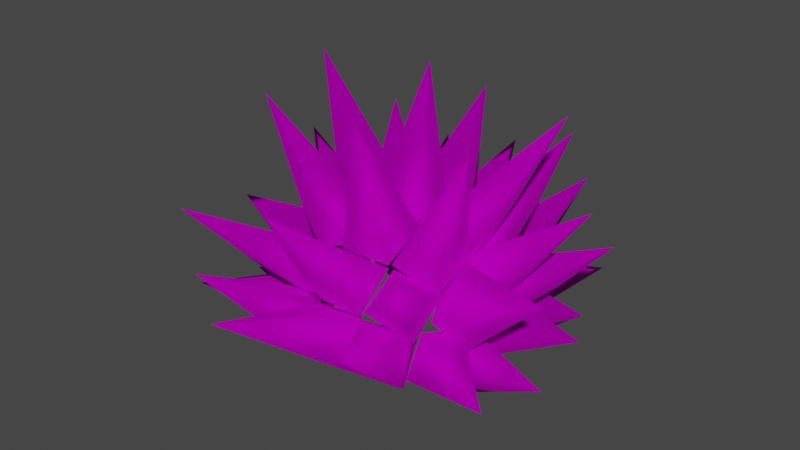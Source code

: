 # Source: Wig_Bob_Hair_LibertySpikes.blend  (saved by Blender 4.1.24; exported with 4.5.12 LTS)
import bpy
from mathutils import Matrix  # noqa: F401  (used for matrix-valued properties, if any)

bpy.ops.wm.read_factory_settings(use_empty=True)
scene = bpy.context.scene
scene.name = 'Scene'

# ---- collections
col_collection = bpy.data.collections.new('Collection'); scene.collection.children.link(col_collection)

# ---- images (referenced by path relative to the original .blend; pixels are not part of the script)
import os
ASSET_DIR = os.environ.get("B2B_ASSET_DIR", "")  # directory of the original .blend (textures are referenced by path, not embedded)
HERE = os.path.dirname(os.path.abspath(__file__))  # packed textures are extracted next to this script under _unpacked/

def load_image(name, relpath, width, height, colorspace="sRGB"):
    """Load a texture the original file referenced (path relative to the .blend, or extracted next to this script)."""
    p = next((c for c in (os.path.join(HERE, relpath), os.path.join(ASSET_DIR, relpath)) if relpath and os.path.exists(c)), "")
    if p:
        img = bpy.data.images.load(p, check_existing=True)
        img.name = name
    else:  # same state as the original file: an image datablock whose file is absent (Cycles renders it pink)
        img = bpy.data.images.new(name, width, height)
        img.source = "FILE"
        img.filepath = "//" + (relpath or name)
    img.colorspace_settings.name = colorspace
    return img
img_f_haircurly_long_png = load_image('F_HairCurly_Long.png', 'F_HairCurly_Long.png', 1024, 1024, 'sRGB')

# ---- materials (node trees are filled in below, after node groups)
mat_10___default_001 = bpy.data.materials.new('10 - Default.001')
mat_10___default_001.use_transparent_shadow = False
mat_10___default_001.diffuse_color = (0.5882, 0.5882, 0.5882, 1.0)
mat_10___default_001.roughness = 0.8586
mat_10___default_001.specular_intensity = 0.0
mat_10___default_001.metallic = 1.0

# ---- material node trees
mat_10___default_001.use_nodes = True; mat_10___default_001.node_tree.nodes.clear()
_N = mat_10___default_001.node_tree.nodes; _L = mat_10___default_001.node_tree.links
n0 = _N.new('ShaderNodeBsdfPrincipled'); n0.name = 'Principled BSDF'; n0.location = (10, 300)
n0.distribution = 'GGX'
n0.subsurface_method = 'BURLEY'
n0.inputs[1].default_value = 1.0
n0.inputs[2].default_value = 0.8586
n0.inputs[3].default_value = 1.45
n0.inputs[13].default_value = 0.0
n0.inputs[27].default_value = (0.0, 0.0, 0.0, 1.0)
n1 = _N.new('ShaderNodeOutputMaterial'); n1.name = 'Material Output'; n1.location = (300, 300)
n2 = _N.new('ShaderNodeNormalMap'); n2.name = 'Normal Map'; n2.location = (-300, -300)
n2.label = 'Normal/Map'
n3 = _N.new('ShaderNodeTexImage'); n3.name = 'Image Texture'; n3.location = (-300, 600)
n3.image = img_f_haircurly_long_png
_L.new(n0.outputs[0], n1.inputs[0])
_L.new(n2.outputs[0], n0.inputs[5])
_L.new(n3.outputs[0], n0.inputs[0])
n1.is_active_output = True

# ---- world
world_world = bpy.data.worlds.new('World'); scene.world = world_world
world_world.use_nodes = True; world_world.node_tree.nodes.clear()
_N = world_world.node_tree.nodes; _L = world_world.node_tree.links
n0 = _N.new('ShaderNodeOutputWorld'); n0.name = 'World Output'; n0.location = (300, 300)
n1 = _N.new('ShaderNodeBackground'); n1.name = 'Background'; n1.location = (10, 300)
n1.inputs[0].default_value = (0.05088, 0.05088, 0.05088, 1.0)
_L.new(n1.outputs[0], n0.inputs[0])
n0.is_active_output = True
world_world.color = (0.05088, 0.05088, 0.05088)
world_world.use_sun_shadow = False
world_world.sun_shadow_jitter_overblur = 0.0

# ---- meshes
me_mesh_002 = bpy.data.meshes.new('Mesh.002')
me_mesh_002.from_pydata([(0.5116, -2.68, 1.035), (-0.3203, -5.06, 2.865), (-0.5492, -2.681, 1.036), (-0.5492, -2.681, 1.036), (-0.4798, -2.146, 1.87), (-0.4798, -2.146, 1.87), (0.5116, -2.108, 1.928), (0.5116, -2.108, 1.928), (0.5116, -2.68, 1.035), (0.5364, -2.237, 1.992), (-0.02483, -3.945, 4.541), (-0.5492, -2.256, 2.018), (-0.5492, -2.256, 2.018), (-0.5499, -1.527, 2.696), (-0.5499, -1.527, 2.696), (0.6068, -1.47, 2.735), (0.6068, -1.47, 2.735), (0.5364, -2.237, 1.992), (0.5973, -1.493, 2.795), (0.4149, -2.15, 5.761), (-0.5492, -1.503, 2.759), (-0.5492, -1.503, 2.759), (-0.5998, -0.6422, 3.24), (-0.5998, -0.6422, 3.24), (0.6184, -0.5791, 3.27), (0.6184, -0.5791, 3.27), (0.5973, -1.493, 2.795), (0.5832, -0.5705, 3.269), (-0.02483, 0.479, 6.16), (-0.5492, -0.671, 3.219), (-0.5492, -0.671, 3.219), (-0.554, 0.3836, 3.146), (-0.554, 0.3836, 3.146), (0.5116, 0.467, 3.122), (0.5116, 0.467, 3.122), (0.5832, -0.5705, 3.269), (0.5116, 0.3836, 3.088), (-0.02483, 2.364, 5.142), (-0.5492, 0.384, 3.089), (-0.5492, 0.384, 3.089), (-0.4798, 1.206, 2.535), (-0.4798, 1.206, 2.535), (0.5116, 1.263, 2.496), (0.5116, 1.263, 2.496), (0.5116, 0.3836, 3.088), (0.5116, 1.305, 2.541), (-0.02483, 3.54, 3.568), (-0.5492, 1.305, 2.541), (-0.5492, 1.305, 2.541), (-0.5142, 1.96, 1.731), (-0.5142, 1.96, 1.731), (0.5116, 1.996, 1.736), (0.5116, 1.996, 1.736), (0.5116, 1.305, 2.541), (0.5116, 1.967, 1.738), (-0.02483, 4.045, 1.511), (-0.5492, 1.968, 1.738), (-0.5492, 1.968, 1.738), (-0.4798, 2.201, 0.7743), (-0.4798, 2.201, 0.7743), (0.5116, 2.217, 0.7067), (0.5116, 2.217, 0.7067), (0.5116, 1.967, 1.738), (1.53, -2.161, 0.7701), (2.059, -4.348, 2.79), (0.4755, -2.752, 1.093), (0.4755, -2.752, 1.093), (0.4858, -2.164, 1.895), (0.4858, -2.164, 1.895), (1.371, -1.538, 1.611), (1.371, -1.538, 1.611), (1.53, -2.161, 0.7701), (1.521, -1.853, 1.62), (2.594, -3.662, 3.801), (0.5403, -2.15, 2.047), (0.5403, -2.15, 2.047), (0.6689, -1.421, 2.71), (0.6689, -1.421, 2.71), (1.59, -1.089, 2.353), (1.59, -1.089, 2.353), (1.521, -1.853, 1.62), (1.552, -1.188, 2.352), (2.393, -1.531, 5.503), (0.5967, -1.398, 2.763), (0.5967, -1.398, 2.763), (0.6203, -0.4685, 3.114), (0.6203, -0.4685, 3.114), (1.51, -0.2081, 2.756), (1.51, -0.2081, 2.756), (1.552, -1.188, 2.352), (1.51, -0.3977, 2.745), (2.963, 0.6536, 5.746), (0.5381, -0.4782, 3.161), (0.5381, -0.4782, 3.161), (0.4825, 0.5906, 3.061), (0.4825, 0.5906, 3.061), (1.384, 0.7349, 2.67), (1.384, 0.7349, 2.67), (1.51, -0.3977, 2.745), (1.53, 0.3557, 2.613), (2.129, 2.297, 4.69), (0.5026, 0.4698, 2.851), (0.5026, 0.4698, 2.851), (0.5366, 1.292, 2.293), (0.5366, 1.292, 2.293), (1.495, 1.243, 2.033), (1.495, 1.243, 2.033), (1.53, 0.3557, 2.613), (1.521, 1.123, 1.973), (1.835, 3.545, 3.202), (0.487, 1.2, 2.199), (0.487, 1.2, 2.199), (0.3983, 1.865, 1.402), (0.3983, 1.865, 1.402), (1.402, 1.828, 1.19), (1.402, 1.828, 1.19), (1.521, 1.123, 1.973), (1.513, 1.722, 1.269), (2.312, 3.665, 1.146), (0.5162, 1.98, 1.526), (0.5162, 1.98, 1.526), (0.4188, 2.262, 0.5784), (0.4188, 2.262, 0.5784), (1.339, 2.042, 0.2731), (1.339, 2.042, 0.2731), (1.513, 1.722, 1.269), (1.865, -1.141, 0.5487), (3.693, -2.72, 1.564), (1.55, -2.113, 0.9633), (1.55, -2.113, 0.9633), (1.584, -1.708, 1.829), (1.584, -1.708, 1.829), (1.878, -0.8126, 1.557), (1.878, -0.8126, 1.557), (1.865, -1.141, 0.5487), (1.998, -0.9301, 1.171), (3.84, -1.186, 2.985), (1.655, -1.513, 1.982), (1.655, -1.513, 1.982), (1.163, -0.2426, 2.683), (1.163, -0.2426, 2.683), (1.934, -0.04898, 1.758), (1.934, -0.04898, 1.758), (1.998, -0.9301, 1.171), (1.936, -0.4072, 1.832), (3.603, 0.6663, 4.022), (1.321, -0.3555, 2.695), (1.321, -0.3555, 2.695), (1.414, 0.6308, 2.618), (1.414, 0.6308, 2.618), (1.993, 0.6518, 1.81), (1.993, 0.6518, 1.81), (1.936, -0.4072, 1.832), (1.76, 0.2557, 1.39), (3.553, 1.72, 2.88), (1.266, 0.6182, 2.256), (1.266, 0.6182, 2.256), (1.161, 1.546, 1.723), (1.161, 1.546, 1.723), (1.875, 1.185, 1.003), (1.875, 1.185, 1.003), (1.76, 0.2557, 1.39), (1.955, 0.9667, 0.9913), (2.759, 2.163, 0.8137), (1.567, 1.519, 1.601), (1.567, 1.519, 1.601), (1.128, 2.148, 0.7942), (1.128, 2.148, 0.7942), (1.557, 1.693, 0.02221), (1.557, 1.693, 0.02221), (1.955, 0.9667, 0.9913), (1.92, -0.2325, 0.6807), (3.651, 0.5006, 1.378), (1.698, -0.2221, 1.718), (1.698, -0.2221, 1.718), (1.71, 0.8191, 1.674), (1.71, 0.8191, 1.674), (1.956, 0.8277, 0.6778), (1.956, 0.8277, 0.6778), (1.92, -0.2325, 0.6807), (1.838, -1.293, 0.7933), (3.785, -0.9794, 1.104), (1.767, -0.5219, 1.518), (1.767, -0.5219, 1.518), (1.947, 0.1044, 0.7676), (1.947, 0.1044, 0.7676), (1.968, -0.5691, 0.041), (1.968, -0.5691, 0.041), (1.838, -1.293, 0.7933), (-1.564, -2.161, 0.7701), (-0.5096, -2.752, 1.093), (-1.734, -4.169, 2.935), (-0.5096, -2.752, 1.093), (-0.5199, -2.164, 1.895), (-0.5199, -2.164, 1.895), (-1.405, -1.538, 1.611), (-1.405, -1.538, 1.611), (-1.564, -2.161, 0.7701), (-1.555, -1.853, 1.62), (-0.5744, -2.15, 2.047), (-2.628, -3.662, 3.801), (-0.5744, -2.15, 2.047), (-0.6577, -1.488, 2.733), (-0.6577, -1.488, 2.733), (-1.624, -1.089, 2.353), (-1.624, -1.089, 2.353), (-1.555, -1.853, 1.62), (-1.586, -1.188, 2.352), (-0.6307, -1.398, 2.763), (-2.427, -1.531, 5.503), (-0.6307, -1.398, 2.763), (-0.6544, -0.5557, 3.238), (-0.6544, -0.5557, 3.238), (-1.544, -0.2081, 2.756), (-1.544, -0.2081, 2.756), (-1.586, -1.188, 2.352), (-1.544, -0.3977, 2.745), (-0.5722, -0.4782, 3.161), (-2.939, 0.6397, 5.765), (-0.5722, -0.4782, 3.161), (-0.5165, 0.5906, 3.061), (-0.5165, 0.5906, 3.061), (-1.419, 0.7349, 2.67), (-1.419, 0.7349, 2.67), (-1.544, -0.3977, 2.745), (-1.564, 0.3557, 2.613), (-0.5367, 0.4698, 2.851), (-2.124, 1.981, 4.467), (-0.5367, 0.4698, 2.851), (-0.5707, 1.292, 2.293), (-0.5707, 1.292, 2.293), (-1.529, 1.243, 2.033), (-1.529, 1.243, 2.033), (-1.564, 0.3557, 2.613), (-1.555, 1.123, 1.973), (-0.5211, 1.2, 2.199), (-1.869, 3.545, 3.202), (-0.5211, 1.2, 2.199), (-0.4324, 1.865, 1.402), (-0.4324, 1.865, 1.402), (-1.436, 1.828, 1.19), (-1.436, 1.828, 1.19), (-1.555, 1.123, 1.973), (-1.547, 1.722, 1.269), (-0.5503, 1.98, 1.526), (-2.346, 3.665, 1.146), (-0.5503, 1.98, 1.526), (-0.4528, 2.262, 0.5784), (-0.4528, 2.262, 0.5784), (-1.373, 2.042, 0.2731), (-1.373, 2.042, 0.2731), (-1.547, 1.722, 1.269), (-1.899, -1.141, 0.5487), (-1.584, -2.113, 0.9633), (-3.564, -2.589, 1.378), (-1.584, -2.113, 0.9633), (-1.618, -1.708, 1.829), (-1.618, -1.708, 1.829), (-1.912, -0.8126, 1.557), (-1.912, -0.8126, 1.557), (-1.899, -1.141, 0.5487), (-2.032, -0.9301, 1.171), (-1.689, -1.513, 1.982), (-3.711, -1.055, 2.798), (-1.689, -1.513, 1.982), (-1.197, -0.2426, 2.683), (-1.197, -0.2426, 2.683), (-1.968, -0.04899, 1.758), (-1.968, -0.04899, 1.758), (-2.032, -0.9301, 1.171), (-1.97, -0.4072, 1.832), (-1.355, -0.3555, 2.695), (-3.474, 0.7975, 3.836), (-1.355, -0.3555, 2.695), (-1.448, 0.6308, 2.618), (-1.448, 0.6308, 2.618), (-2.027, 0.6518, 1.81), (-2.027, 0.6518, 1.81), (-1.97, -0.4072, 1.832), (-1.794, 0.2557, 1.39), (-1.3, 0.6182, 2.256), (-3.233, 1.607, 3.003), (-1.3, 0.6182, 2.256), (-1.195, 1.546, 1.723), (-1.195, 1.546, 1.723), (-1.909, 1.185, 1.003), (-1.909, 1.185, 1.003), (-1.794, 0.2557, 1.39), (-1.989, 0.9667, 0.9913), (-1.601, 1.519, 1.601), (-2.793, 2.163, 0.8137), (-1.601, 1.519, 1.601), (-1.162, 2.148, 0.7942), (-1.162, 2.148, 0.7942), (-1.592, 1.693, 0.02221), (-1.592, 1.693, 0.02221), (-1.989, 0.9667, 0.9913), (-1.954, -0.2325, 0.6807), (-1.732, -0.2221, 1.718), (-3.704, 0.5198, 1.35), (-1.732, -0.2221, 1.718), (-1.744, 0.8191, 1.674), (-1.744, 0.8191, 1.674), (-1.99, 0.8277, 0.6778), (-1.99, 0.8277, 0.6778), (-1.954, -0.2325, 0.6807), (-1.872, -1.293, 0.7933), (-1.801, -0.5219, 1.518), (-3.642, -0.9076, 1.002), (-1.801, -0.5219, 1.518), (-1.981, 0.1044, 0.7676), (-1.981, 0.1044, 0.7676), (-2.002, -0.5691, 0.041), (-2.002, -0.5691, 0.041), (-1.872, -1.293, 0.7933)], [], [(0, 1, 2), (3, 1, 4), (5, 1, 6), (7, 1, 8), (9, 10, 11), (12, 10, 13), (14, 10, 15), (16, 10, 17), (18, 19, 20), (21, 19, 22), (23, 19, 24), (25, 19, 26), (27, 28, 29), (30, 28, 31), (32, 28, 33), (34, 28, 35), (36, 37, 38), (39, 37, 40), (41, 37, 42), (43, 37, 44), (45, 46, 47), (48, 46, 49), (50, 46, 51), (52, 46, 53), (54, 55, 56), (57, 55, 58), (59, 55, 60), (61, 55, 62), (63, 64, 65), (66, 64, 67), (68, 64, 69), (70, 64, 71), (72, 73, 74), (75, 73, 76), (77, 73, 78), (79, 73, 80), (81, 82, 83), (84, 82, 85), (86, 82, 87), (88, 82, 89), (90, 91, 92), (93, 91, 94), (95, 91, 96), (97, 91, 98), (99, 100, 101), (102, 100, 103), (104, 100, 105), (106, 100, 107), (108, 109, 110), (111, 109, 112), (113, 109, 114), (115, 109, 116), (117, 118, 119), (120, 118, 121), (122, 118, 123), (124, 118, 125), (126, 127, 128), (129, 127, 130), (131, 127, 132), (133, 127, 134), (135, 136, 137), (138, 136, 139), (140, 136, 141), (142, 136, 143), (144, 145, 146), (147, 145, 148), (149, 145, 150), (151, 145, 152), (153, 154, 155), (156, 154, 157), (158, 154, 159), (160, 154, 161), (162, 163, 164), (165, 163, 166), (167, 163, 168), (169, 163, 170), (171, 172, 173), (174, 172, 175), (176, 172, 177), (178, 172, 179), (180, 181, 182), (183, 181, 184), (185, 181, 186), (187, 181, 188), (189, 190, 191), (192, 193, 191), (194, 195, 191), (196, 197, 191), (198, 199, 200), (201, 202, 200), (203, 204, 200), (205, 206, 200), (207, 208, 209), (210, 211, 209), (212, 213, 209), (214, 215, 209), (216, 217, 218), (219, 220, 218), (221, 222, 218), (223, 224, 218), (225, 226, 227), (228, 229, 227), (230, 231, 227), (232, 233, 227), (234, 235, 236), (237, 238, 236), (239, 240, 236), (241, 242, 236), (243, 244, 245), (246, 247, 245), (248, 249, 245), (250, 251, 245), (252, 253, 254), (255, 256, 254), (257, 258, 254), (259, 260, 254), (261, 262, 263), (264, 265, 263), (266, 267, 263), (268, 269, 263), (270, 271, 272), (273, 274, 272), (275, 276, 272), (277, 278, 272), (279, 280, 281), (282, 283, 281), (284, 285, 281), (286, 287, 281), (288, 289, 290), (291, 292, 290), (293, 294, 290), (295, 296, 290), (297, 298, 299), (300, 301, 299), (302, 303, 299), (304, 305, 299), (306, 307, 308), (309, 310, 308), (311, 312, 308), (313, 314, 308)])
me_mesh_002.polygons.foreach_set('use_smooth', [True] * 140)
_uv = me_mesh_002.uv_layers.new(name='uvs_0')
_uv.uv.foreach_set('vector', [0.3753, 0.3318, 0.4695, 0.04852, 0.5596, 0.3318, 0.3753, 0.3318, 0.4695, 0.04852, 0.5596, 0.3318, 0.3753, 0.3318, 0.4695, 0.04852, 0.5596, 0.3318, 0.3753, 0.3318, 0.4695, 0.04852, 0.5596, 0.3318, 0.3753, 0.3318, 0.4695, 0.04852, 0.5596, 0.3318, 0.3753, 0.3318, 0.4695, 0.04852, 0.5596, 0.3318, 0.3753, 0.3318, 0.4695, 0.04852, 0.5596, 0.3318, 0.3753, 0.3318, 0.4695, 0.04852, 0.5596, 0.3318, 0.3753, 0.3318, 0.4695, 0.04852, 0.5596, 0.3318, 0.3753, 0.3318, 0.4695, 0.04852, 0.5596, 0.3318, 0.3753, 0.3318, 0.4695, 0.04852, 0.5596, 0.3318, 0.3753, 0.3318, 0.4695, 0.04852, 0.5596, 0.3318, 0.3753, 0.3318, 0.4695, 0.04852, 0.5596, 0.3318, 0.3753, 0.3318, 0.4695, 0.04852, 0.5596, 0.3318, 0.3753, 0.3318, 0.4695, 0.04852, 0.5596, 0.3318, 0.3753, 0.3318, 0.4695, 0.04852, 0.5596, 0.3318, 0.3753, 0.3318, 0.4695, 0.04852, 0.5596, 0.3318, 0.3753, 0.3318, 0.4695, 0.04852, 0.5596, 0.3318, 0.3753, 0.3318, 0.4695, 0.04852, 0.5596, 0.3318, 0.3753, 0.3318, 0.4695, 0.04852, 0.5596, 0.3318, 0.3753, 0.3318, 0.4695, 0.04852, 0.5596, 0.3318, 0.3753, 0.3318, 0.4695, 0.04852, 0.5596, 0.3318, 0.3753, 0.3318, 0.4695, 0.04852, 0.5596, 0.3318, 0.3753, 0.3318, 0.4695, 0.04852, 0.5596, 0.3318, 0.3753, 0.3318, 0.4695, 0.04852, 0.5596, 0.3318, 0.3753, 0.3318, 0.4695, 0.04852, 0.5596, 0.3318, 0.3753, 0.3318, 0.4695, 0.04852, 0.5596, 0.3318, 0.3753, 0.3318, 0.4695, 0.04852, 0.5596, 0.3318, 0.3753, 0.3318, 0.4695, 0.04852, 0.5596, 0.3318, 0.3753, 0.3318, 0.4695, 0.04852, 0.5596, 0.3318, 0.3753, 0.3318, 0.4695, 0.04852, 0.5596, 0.3318, 0.3753, 0.3318, 0.4695, 0.04852, 0.5596, 0.3318, 0.3753, 0.3318, 0.4695, 0.04852, 0.5596, 0.3318, 0.3753, 0.3318, 0.4695, 0.04852, 0.5596, 0.3318, 0.3753, 0.3318, 0.4695, 0.04852, 0.5596, 0.3318, 0.3753, 0.3318, 0.4695, 0.04852, 0.5596, 0.3318, 0.3753, 0.3318, 0.4695, 0.04852, 0.5596, 0.3318, 0.3753, 0.3318, 0.4695, 0.04852, 0.5596, 0.3318, 0.3753, 0.3318, 0.4695, 0.04852, 0.5596, 0.3318, 0.3753, 0.3318, 0.4695, 0.04852, 0.5596, 0.3318, 0.3753, 0.3318, 0.4695, 0.04852, 0.5596, 0.3318, 0.3753, 0.3318, 0.4695, 0.04852, 0.5596, 0.3318, 0.3753, 0.3318, 0.4695, 0.04852, 0.5596, 0.3318, 0.3753, 0.3318, 0.4695, 0.04852, 0.5596, 0.3318, 0.3753, 0.3318, 0.4695, 0.04852, 0.5596, 0.3318, 0.3753, 0.3318, 0.4695, 0.04852, 0.5596, 0.3318, 0.3753, 0.3318, 0.4695, 0.04852, 0.5596, 0.3318, 0.3753, 0.3318, 0.4695, 0.04852, 0.5596, 0.3318, 0.3753, 0.3318, 0.4695, 0.04852, 0.5596, 0.3318, 0.3753, 0.3318, 0.4695, 0.04852, 0.5596, 0.3318, 0.3753, 0.3318, 0.4695, 0.04852, 0.5596, 0.3318, 0.3753, 0.3318, 0.4695, 0.04852, 0.5596, 0.3318, 0.3753, 0.3318, 0.4695, 0.04852, 0.5596, 0.3318, 0.3753, 0.3318, 0.4695, 0.04852, 0.5596, 0.3318, 0.3753, 0.3318, 0.4695, 0.04852, 0.5596, 0.3318, 0.3753, 0.3318, 0.4695, 0.04852, 0.5596, 0.3318, 0.3753, 0.3318, 0.4695, 0.04852, 0.5596, 0.3318, 0.3753, 0.3318, 0.4695, 0.04852, 0.5596, 0.3318, 0.3753, 0.3318, 0.4695, 0.04852, 0.5596, 0.3318, 0.3753, 0.3318, 0.4695, 0.04852, 0.5596, 0.3318, 0.3753, 0.3318, 0.4695, 0.04852, 0.5596, 0.3318, 0.3753, 0.3318, 0.4695, 0.04852, 0.5596, 0.3318, 0.3753, 0.3318, 0.4695, 0.04852, 0.5596, 0.3318, 0.3753, 0.3318, 0.4695, 0.04852, 0.5596, 0.3318, 0.3753, 0.3318, 0.4695, 0.04852, 0.5596, 0.3318, 0.3753, 0.3318, 0.4695, 0.04852, 0.5596, 0.3318, 0.3753, 0.3318, 0.4695, 0.04852, 0.5596, 0.3318, 0.3753, 0.3318, 0.4695, 0.04852, 0.5596, 0.3318, 0.3753, 0.3318, 0.4695, 0.04852, 0.5596, 0.3318, 0.3753, 0.3318, 0.4695, 0.04852, 0.5596, 0.3318, 0.3753, 0.3318, 0.4695, 0.04852, 0.5596, 0.3318, 0.3753, 0.3318, 0.4695, 0.04852, 0.5596, 0.3318, 0.3753, 0.3318, 0.4695, 0.04852, 0.5596, 0.3318, 0.3753, 0.3318, 0.4695, 0.04852, 0.5596, 0.3318, 0.3753, 0.3318, 0.4695, 0.04852, 0.5596, 0.3318, 0.3753, 0.3318, 0.4695, 0.04852, 0.5596, 0.3318, 0.3753, 0.3318, 0.4695, 0.04852, 0.5596, 0.3318, 0.3753, 0.3318, 0.4695, 0.04852, 0.5596, 0.3318, 0.3753, 0.3318, 0.4695, 0.04852, 0.5596, 0.3318, 0.3753, 0.3318, 0.4695, 0.04852, 0.5596, 0.3318, 0.3753, 0.3318, 0.4695, 0.04852, 0.5596, 0.3318, 0.3753, 0.3318, 0.4695, 0.04852, 0.5596, 0.3318, 0.3753, 0.3318, 0.4695, 0.04852, 0.5596, 0.3318, 0.3753, 0.3318, 0.4695, 0.04852, 0.5596, 0.3318, 0.3753, 0.3318, 0.5596, 0.3318, 0.4695, 0.04852, 0.3753, 0.3318, 0.5596, 0.3318, 0.4695, 0.04852, 0.3753, 0.3318, 0.5596, 0.3318, 0.4695, 0.04852, 0.3753, 0.3318, 0.5596, 0.3318, 0.4695, 0.04852, 0.3753, 0.3318, 0.5596, 0.3318, 0.4695, 0.04852, 0.3753, 0.3318, 0.5596, 0.3318, 0.4695, 0.04852, 0.3753, 0.3318, 0.5596, 0.3318, 0.4695, 0.04852, 0.3753, 0.3318, 0.5596, 0.3318, 0.4695, 0.04852, 0.3753, 0.3318, 0.5596, 0.3318, 0.4695, 0.04852, 0.3753, 0.3318, 0.5596, 0.3318, 0.4695, 0.04852, 0.3753, 0.3318, 0.5596, 0.3318, 0.4695, 0.04852, 0.3753, 0.3318, 0.5596, 0.3318, 0.4695, 0.04852, 0.3753, 0.3318, 0.5596, 0.3318, 0.4695, 0.04852, 0.3753, 0.3318, 0.5596, 0.3318, 0.4695, 0.04852, 0.3753, 0.3318, 0.5596, 0.3318, 0.4695, 0.04852, 0.3753, 0.3318, 0.5596, 0.3318, 0.4695, 0.04852, 0.3753, 0.3318, 0.5596, 0.3318, 0.4695, 0.04852, 0.3753, 0.3318, 0.5596, 0.3318, 0.4695, 0.04852, 0.3753, 0.3318, 0.5596, 0.3318, 0.4695, 0.04852, 0.3753, 0.3318, 0.5596, 0.3318, 0.4695, 0.04852, 0.3753, 0.3318, 0.5596, 0.3318, 0.4695, 0.04852, 0.3753, 0.3318, 0.5596, 0.3318, 0.4695, 0.04852, 0.3753, 0.3318, 0.5596, 0.3318, 0.4695, 0.04852, 0.3753, 0.3318, 0.5596, 0.3318, 0.4695, 0.04852, 0.3753, 0.3318, 0.5596, 0.3318, 0.4695, 0.04852, 0.3753, 0.3318, 0.5596, 0.3318, 0.4695, 0.04852, 0.3753, 0.3318, 0.5596, 0.3318, 0.4695, 0.04852, 0.3753, 0.3318, 0.5596, 0.3318, 0.4695, 0.04852, 0.3753, 0.3318, 0.5596, 0.3318, 0.4695, 0.04852, 0.3753, 0.3318, 0.5596, 0.3318, 0.4695, 0.04852, 0.3753, 0.3318, 0.5596, 0.3318, 0.4695, 0.04852, 0.3753, 0.3318, 0.5596, 0.3318, 0.4695, 0.04852, 0.3753, 0.3318, 0.5596, 0.3318, 0.4695, 0.04852, 0.3753, 0.3318, 0.5596, 0.3318, 0.4695, 0.04852, 0.3753, 0.3318, 0.5596, 0.3318, 0.4695, 0.04852, 0.3753, 0.3318, 0.5596, 0.3318, 0.4695, 0.04852, 0.3753, 0.3318, 0.5596, 0.3318, 0.4695, 0.04852, 0.3753, 0.3318, 0.5596, 0.3318, 0.4695, 0.04852, 0.3753, 0.3318, 0.5596, 0.3318, 0.4695, 0.04852, 0.3753, 0.3318, 0.5596, 0.3318, 0.4695, 0.04852, 0.3753, 0.3318, 0.5596, 0.3318, 0.4695, 0.04852, 0.3753, 0.3318, 0.5596, 0.3318, 0.4695, 0.04852, 0.3753, 0.3318, 0.5596, 0.3318, 0.4695, 0.04852, 0.3753, 0.3318, 0.5596, 0.3318, 0.4695, 0.04852, 0.3753, 0.3318, 0.5596, 0.3318, 0.4695, 0.04852, 0.3753, 0.3318, 0.5596, 0.3318, 0.4695, 0.04852, 0.3753, 0.3318, 0.5596, 0.3318, 0.4695, 0.04852, 0.3753, 0.3318, 0.5596, 0.3318, 0.4695, 0.04852, 0.3753, 0.3318, 0.5596, 0.3318, 0.4695, 0.04852, 0.3753, 0.3318, 0.5596, 0.3318, 0.4695, 0.04852, 0.3753, 0.3318, 0.5596, 0.3318, 0.4695, 0.04852, 0.3753, 0.3318, 0.5596, 0.3318, 0.4695, 0.04852, 0.3753, 0.3318, 0.5596, 0.3318, 0.4695, 0.04852, 0.3753, 0.3318, 0.5596, 0.3318, 0.4695, 0.04852, 0.3753, 0.3318, 0.5596, 0.3318, 0.4695, 0.04852, 0.3753, 0.3318, 0.5596, 0.3318, 0.4695, 0.04852])
_uv.active_render = True
_uv = me_mesh_002.uv_layers.new(name='UVChannel_1')
_uv.uv.foreach_set('vector', [0.0, 0.0, 0.0, 0.0, 0.0, 0.0, 0.0, 0.0, 0.0, 0.0, 0.0, 0.0, 0.0, 0.0, 0.0, 0.0, 0.0, 0.0, 0.0, 0.0, 0.0, 0.0, 0.0, 0.0, 0.0, 0.0, 0.0, 0.0, 0.0, 0.0, 0.0, 0.0, 0.0, 0.0, 0.0, 0.0, 0.0, 0.0, 0.0, 0.0, 0.0, 0.0, 0.0, 0.0, 0.0, 0.0, 0.0, 0.0, 0.0, 0.0, 0.0, 0.0, 0.0, 0.0, 0.0, 0.0, 0.0, 0.0, 0.0, 0.0, 0.0, 0.0, 0.0, 0.0, 0.0, 0.0, 0.0, 0.0, 0.0, 0.0, 0.0, 0.0, 0.0, 0.0, 0.0, 0.0, 0.0, 0.0, 0.0, 0.0, 0.0, 0.0, 0.0, 0.0, 0.0, 0.0, 0.0, 0.0, 0.0, 0.0, 0.0, 0.0, 0.0, 0.0, 0.0, 0.0, 0.0, 0.0, 0.0, 0.0, 0.0, 0.0, 0.0, 0.0, 0.0, 0.0, 0.0, 0.0, 0.0, 0.0, 0.0, 0.0, 0.0, 0.0, 0.0, 0.0, 0.0, 0.0, 0.0, 0.0, 0.0, 0.0, 0.0, 0.0, 0.0, 0.0, 0.0, 0.0, 0.0, 0.0, 0.0, 0.0, 0.0, 0.0, 0.0, 0.0, 0.0, 0.0, 0.0, 0.0, 0.0, 0.0, 0.0, 0.0, 0.0, 0.0, 0.0, 0.0, 0.0, 0.0, 0.0, 0.0, 0.0, 0.0, 0.0, 0.0, 0.0, 0.0, 0.0, 0.0, 0.0, 0.0, 0.0, 0.0, 0.0, 0.0, 0.0, 0.0, 0.0, 0.0, 0.0, 0.0, 0.0, 0.0, 0.0, 0.0, 0.0, 0.0, 0.0, 0.0, 0.0, 0.0, 0.0, 0.0, 0.0, 0.0, 0.0, 0.0, 0.0, 0.0, 0.0, 0.0, 0.0, 0.0, 0.0, 0.0, 0.0, 0.0, 0.0, 0.0, 0.0, 0.0, 0.0, 0.0, 0.0, 0.0, 0.0, 0.0, 0.0, 0.0, 0.0, 0.0, 0.0, 0.0, 0.0, 0.0, 0.0, 0.0, 0.0, 0.0, 0.0, 0.0, 0.0, 0.0, 0.0, 0.0, 0.0, 0.0, 0.0, 0.0, 0.0, 0.0, 0.0, 0.0, 0.0, 0.0, 0.0, 0.0, 0.0, 0.0, 0.0, 0.0, 0.0, 0.0, 0.0, 0.0, 0.0, 0.0, 0.0, 0.0, 0.0, 0.0, 0.0, 0.0, 0.0, 0.0, 0.0, 0.0, 0.0, 0.0, 0.0, 0.0, 0.0, 0.0, 0.0, 0.0, 0.0, 0.0, 0.0, 0.0, 0.0, 0.0, 0.0, 0.0, 0.0, 0.0, 0.0, 0.0, 0.0, 0.0, 0.0, 0.0, 0.0, 0.0, 0.0, 0.0, 0.0, 0.0, 0.0, 0.0, 0.0, 0.0, 0.0, 0.0, 0.0, 0.0, 0.0, 0.0, 0.0, 0.0, 0.0, 0.0, 0.0, 0.0, 0.0, 0.0, 0.0, 0.0, 0.0, 0.0, 0.0, 0.0, 0.0, 0.0, 0.0, 0.0, 0.0, 0.0, 0.0, 0.0, 0.0, 0.0, 0.0, 0.0, 0.0, 0.0, 0.0, 0.0, 0.0, 0.0, 0.0, 0.0, 0.0, 0.0, 0.0, 0.0, 0.0, 0.0, 0.0, 0.0, 0.0, 0.0, 0.0, 0.0, 0.0, 0.0, 0.0, 0.0, 0.0, 0.0, 0.0, 0.0, 0.0, 0.0, 0.0, 0.0, 0.0, 0.0, 0.0, 0.0, 0.0, 0.0, 0.0, 0.0, 0.0, 0.0, 0.0, 0.0, 0.0, 0.0, 0.0, 0.0, 0.0, 0.0, 0.0, 0.0, 0.0, 0.0, 0.0, 0.0, 0.0, 0.0, 0.0, 0.0, 0.0, 0.0, 0.0, 0.0, 0.0, 0.0, 0.0, 0.0, 0.0, 0.0, 0.0, 0.0, 0.0, 0.0, 0.0, 0.0, 0.0, 0.0, 0.0, 0.0, 0.0, 0.0, 0.0, 0.0, 0.0, 0.0, 0.0, 0.0, 0.0, 0.0, 0.0, 0.0, 0.0, 0.0, 0.0, 0.0, 0.0, 0.0, 0.0, 0.0, 0.0, 0.0, 0.0, 0.0, 0.0, 0.0, 0.0, 0.0, 0.0, 0.0, 0.0, 0.0, 0.0, 0.0, 0.0, 0.0, 0.0, 0.0, 0.0, 0.0, 0.0, 0.0, 0.0, 0.0, 0.0, 0.0, 0.0, 0.0, 0.0, 0.0, 0.0, 0.0, 0.0, 0.0, 0.0, 0.0, 0.0, 0.0, 0.0, 0.0, 0.0, 0.0, 0.0, 0.0, 0.0, 0.0, 0.0, 0.0, 0.0, 0.0, 0.0, 0.0, 0.0, 0.0, 0.0, 0.0, 0.0, 0.0, 0.0, 0.0, 0.0, 0.0, 0.0, 0.0, 0.0, 0.0, 0.0, 0.0, 0.0, 0.0, 0.0, 0.0, 0.0, 0.0, 0.0, 0.0, 0.0, 0.0, 0.0, 0.0, 0.0, 0.0, 0.0, 0.0, 0.0, 0.0, 0.0, 0.0, 0.0, 0.0, 0.0, 0.0, 0.0, 0.0, 0.0, 0.0, 0.0, 0.0, 0.0, 0.0, 0.0, 0.0, 0.0, 0.0, 0.0, 0.0, 0.0, 0.0, 0.0, 0.0, 0.0, 0.0, 0.0, 0.0, 0.0, 0.0, 0.0, 0.0, 0.0, 0.0, 0.0, 0.0, 0.0, 0.0, 0.0, 0.0, 0.0, 0.0, 0.0, 0.0, 0.0, 0.0, 0.0, 0.0, 0.0, 0.0, 0.0, 0.0, 0.0, 0.0, 0.0, 0.0, 0.0, 0.0, 0.0, 0.0, 0.0, 0.0, 0.0, 0.0, 0.0, 0.0, 0.0, 0.0, 0.0, 0.0, 0.0, 0.0, 0.0, 0.0, 0.0, 0.0, 0.0, 0.0, 0.0, 0.0, 0.0, 0.0, 0.0, 0.0, 0.0, 0.0, 0.0, 0.0, 0.0, 0.0, 0.0, 0.0, 0.0, 0.0, 0.0, 0.0, 0.0, 0.0, 0.0, 0.0, 0.0, 0.0, 0.0, 0.0, 0.0, 0.0, 0.0, 0.0, 0.0, 0.0, 0.0, 0.0, 0.0, 0.0, 0.0, 0.0, 0.0, 0.0, 0.0, 0.0, 0.0, 0.0, 0.0, 0.0, 0.0, 0.0, 0.0, 0.0, 0.0, 0.0, 0.0, 0.0, 0.0, 0.0, 0.0, 0.0, 0.0, 0.0, 0.0, 0.0, 0.0, 0.0, 0.0, 0.0, 0.0, 0.0, 0.0, 0.0, 0.0, 0.0, 0.0, 0.0, 0.0, 0.0, 0.0, 0.0, 0.0, 0.0, 0.0, 0.0, 0.0, 0.0, 0.0, 0.0, 0.0, 0.0, 0.0, 0.0, 0.0, 0.0, 0.0, 0.0, 0.0, 0.0, 0.0, 0.0, 0.0, 0.0, 0.0, 0.0, 0.0, 0.0, 0.0, 0.0, 0.0, 0.0, 0.0, 0.0, 0.0, 0.0, 0.0, 0.0, 0.0, 0.0, 0.0, 0.0, 0.0, 0.0, 0.0, 0.0, 0.0, 0.0, 0.0, 0.0, 0.0, 0.0, 0.0, 0.0, 0.0, 0.0, 0.0, 0.0, 0.0, 0.0, 0.0, 0.0, 0.0, 0.0, 0.0, 0.0, 0.0, 0.0, 0.0, 0.0, 0.0, 0.0, 0.0, 0.0, 0.0, 0.0, 0.0, 0.0, 0.0, 0.0, 0.0, 0.0, 0.0, 0.0, 0.0, 0.0, 0.0, 0.0, 0.0, 0.0, 0.0, 0.0, 0.0, 0.0, 0.0, 0.0, 0.0, 0.0, 0.0, 0.0, 0.0, 0.0, 0.0, 0.0, 0.0, 0.0, 0.0, 0.0, 0.0, 0.0, 0.0, 0.0, 0.0, 0.0, 0.0, 0.0, 0.0, 0.0, 0.0, 0.0, 0.0, 0.0, 0.0, 0.0, 0.0, 0.0, 0.0, 0.0, 0.0, 0.0, 0.0, 0.0, 0.0, 0.0, 0.0, 0.0, 0.0, 0.0, 0.0, 0.0, 0.0, 0.0, 0.0, 0.0, 0.0, 0.0, 0.0, 0.0, 0.0, 0.0, 0.0, 0.0, 0.0, 0.0, 0.0, 0.0, 0.0, 0.0, 0.0, 0.0, 0.0, 0.0, 0.0, 0.0, 0.0, 0.0, 0.0, 0.0, 0.0, 0.0, 0.0, 0.0, 0.0, 0.0, 0.0, 0.0])
me_mesh_002.materials.append(mat_10___default_001)
me_mesh_002.use_remesh_fix_poles = True
me_mesh_002.use_remesh_preserve_attributes = False
me_mesh_002.use_mirror_vertex_groups = False
me_mesh_002.update()
me_mesh_002.normals_split_custom_set([tuple(v) for v in zip(*[iter([0.7177, -0.5644, -0.4078, -0.1034, -0.8778, 0.4677, -0.7235, -0.4632, -0.5119, -0.7233, -0.4633, -0.5121, -0.1034, -0.8778, 0.4677, -0.6559, 0.2115, 0.7247, -0.6561, 0.2114, 0.7245, -0.1034, -0.8778, 0.4677, 0.6412, 0.06195, 0.7648, 0.641, 0.06204, 0.765, -0.1034, -0.8778, 0.4677, 0.7175, -0.5645, -0.408, 0.6722, -0.6751, -0.3041, -0.01247, -0.6899, 0.7238, -0.683, -0.6647, -0.3029, -0.6828, -0.6648, -0.303, -0.0126, -0.6899, 0.7238, -0.7031, 0.3286, 0.6306, -0.7033, 0.3285, 0.6305, -0.01266, -0.6899, 0.7238, 0.6951, 0.2997, 0.6535, 0.6949, 0.2998, 0.6537, -0.01262, -0.6899, 0.7238, 0.672, -0.6752, -0.3043, 0.642, -0.756, -0.1279, 0.1252, -0.3734, 0.9192, -0.6359, -0.7708, 0.03798, -0.6357, -0.771, 0.0379, 0.1252, -0.3735, 0.9192, -0.7599, 0.3756, 0.5306, -0.7601, 0.3753, 0.5305, 0.1251, -0.3734, 0.9192, 0.6884, 0.587, 0.4262, 0.6882, 0.5871, 0.4264, 0.1252, -0.3733, 0.9192, 0.6418, -0.7561, -0.128, 0.7048, -0.6063, 0.3684, -0.008409, 0.1889, 0.982, -0.6353, -0.6741, 0.3768, -0.6351, -0.6743, 0.3768, -0.008354, 0.1888, 0.982, -0.7467, 0.656, 0.1103, -0.7469, 0.6558, 0.1103, -0.008389, 0.1888, 0.982, 0.6536, 0.7485, 0.1124, 0.6534, 0.7486, 0.1124, -0.008377, 0.1889, 0.982, 0.7046, -0.6065, 0.3684, 0.6874, -0.4247, 0.5892, -0.00985, 0.5552, 0.8317, -0.7078, -0.4094, 0.5756, -0.7077, -0.4096, 0.5757, -0.009856, 0.5551, 0.8317, -0.6848, 0.7028, -0.1926, -0.685, 0.7027, -0.1924, -0.009888, 0.5552, 0.8317, 0.6582, 0.7331, -0.1715, 0.6579, 0.7333, -0.1715, -0.009905, 0.5552, 0.8317, 0.6872, -0.4249, 0.5892, 0.6551, -0.1801, 0.7338, -0.007348, 0.7974, 0.6034, -0.6744, -0.1719, 0.7181, -0.6741, -0.1719, 0.7183, -0.007368, 0.7973, 0.6035, -0.6901, 0.6294, -0.3573, -0.6903, 0.6293, -0.3571, -0.007399, 0.7974, 0.6034, 0.6785, 0.6475, -0.3468, 0.6784, 0.6476, -0.347, -0.00736, 0.7974, 0.6034, 0.6549, -0.1802, 0.7339, 0.6324, 0.2434, 0.7354, -0.01389, 0.9896, 0.1432, -0.6512, 0.2429, 0.719, -0.651, 0.2428, 0.7192, -0.01396, 0.9896, 0.1433, -0.6975, 0.4078, -0.5892, -0.6977, 0.4077, -0.589, -0.01395, 0.9896, 0.1432, 0.6696, 0.455, -0.5871, 0.6694, 0.455, -0.5872, -0.01394, 0.9896, 0.1432, 0.6321, 0.2434, 0.7357, 0.8553, -0.2243, -0.4671, 0.3924, -0.7637, 0.5126, -0.4771, -0.8172, -0.3234, -0.4769, -0.8172, -0.3236, 0.3923, -0.7638, 0.5126, -0.4855, 0.008698, 0.8742, -0.4857, 0.008482, 0.8741, 0.3923, -0.7638, 0.5126, 0.7056, 0.4141, 0.575, 0.7055, 0.414, 0.5752, 0.3923, -0.7638, 0.5126, 0.8551, -0.2245, -0.4672, 0.6437, -0.4026, -0.6508, 0.5005, -0.6743, 0.543, -0.586, -0.8102, -0.01243, -0.5858, -0.8103, -0.01262, 0.5005, -0.6743, 0.543, -0.3954, 0.1046, 0.9125, -0.3955, 0.1044, 0.9125, 0.5004, -0.6743, 0.543, 0.7383, 0.5259, 0.4223, 0.7381, 0.5259, 0.4226, 0.5005, -0.6743, 0.543, 0.6435, -0.4028, -0.6509, 0.7487, -0.6072, -0.2661, 0.4201, -0.2299, 0.8779, -0.4547, -0.8528, 0.2568, -0.4545, -0.853, 0.2567, 0.42, -0.2301, 0.8779, -0.6151, 0.4417, 0.6531, -0.6153, 0.4415, 0.6531, 0.42, -0.23, 0.8779, 0.6706, 0.7293, 0.1356, 0.6705, 0.7294, 0.1358, 0.42, -0.2299, 0.8779, 0.7485, -0.6074, -0.2661, 0.7163, -0.6898, -0.1052, 0.5605, 0.1544, 0.8136, -0.4251, -0.612, 0.6669, -0.4249, -0.6122, 0.6668, 0.5605, 0.1543, 0.8136, -0.5929, 0.6029, 0.5339, -0.593, 0.6027, 0.534, 0.5604, 0.1542, 0.8137, 0.518, 0.8197, -0.2442, 0.5178, 0.8199, -0.2442, 0.5603, 0.1543, 0.8138, 0.7161, -0.69, -0.1051, 0.7112, -0.6041, 0.3595, 0.3772, 0.5061, 0.7756, -0.5855, -0.2541, 0.7699, -0.5852, -0.2542, 0.77, 0.3772, 0.5061, 0.7756, -0.6048, 0.7933, 0.06914, -0.6049, 0.7933, 0.06935, 0.3772, 0.5061, 0.7757, 0.6345, 0.6546, -0.411, 0.6343, 0.6548, -0.411, 0.3771, 0.5061, 0.7756, 0.711, -0.6042, 0.3597, 0.7583, -0.3704, 0.5364, 0.3209, 0.7601, 0.565, -0.5215, -0.0641, 0.8508, -0.5213, -0.06423, 0.851, 0.3209, 0.7601, 0.565, -0.6865, 0.7169, -0.1212, -0.6867, 0.7169, -0.1209, 0.3209, 0.7601, 0.565, 0.5922, 0.5456, -0.593, 0.592, 0.5458, -0.593, 0.3209, 0.7602, 0.565, 0.7581, -0.3704, 0.5366, 0.7385, -0.2644, 0.6202, 0.6101, 0.7836, 0.1175, -0.3365, 0.5334, 0.7761, -0.3364, 0.5332, 0.7762, 0.61, 0.7836, 0.1175, -0.5349, 0.8137, -0.2275, -0.535, 0.8137, -0.2274, 0.61, 0.7837, 0.1176, 0.4517, 0.1974, -0.8701, 0.4515, 0.1974, -0.8702, 0.61, 0.7836, 0.1174, 0.7384, -0.2644, 0.6203, 0.6341, 0.2676, -0.7254, 0.8386, -0.5251, 0.1449, -0.1353, -0.8961, -0.4227, -0.1352, -0.896, -0.423, 0.8386, -0.5251, 0.1449, -0.04165, -0.3334, 0.9419, -0.04179, -0.3336, 0.9418, 0.8386, -0.5251, 0.1449, 0.6616, 0.6311, 0.405, 0.6615, 0.631, 0.4053, 0.8386, -0.5251, 0.1449, 0.634, 0.2674, -0.7256, 0.6697, -0.2159, -0.7105, 0.8778, -0.1918, 0.439, 0.03064, -0.9681, 0.2489, 0.03079, -0.9681, 0.2486, 0.8778, -0.1918, 0.439, 0.002126, 0.3096, 0.9509, 0.002071, 0.3094, 0.9509, 0.8777, -0.1919, 0.4391, 0.5505, 0.8305, -0.08521, 0.5504, 0.8306, -0.08509, 0.8778, -0.1918, 0.439, 0.6696, -0.2161, -0.7106, 0.7059, -0.6779, -0.2051, 0.724, 0.192, 0.6625, -0.117, -0.6793, 0.7245, -0.1169, -0.6794, 0.7244, 0.724, 0.1919, 0.6625, -0.3823, 0.7212, 0.5777, -0.3825, 0.721, 0.5778, 0.724, 0.192, 0.6625, 0.6465, 0.5975, -0.4744, 0.6464, 0.5976, -0.4743, 0.724, 0.1919, 0.6626, 0.7058, -0.6781, -0.205, 0.6519, -0.7573, -0.04035, 0.8032, 0.3167, 0.5046, -0.09873, -0.3276, 0.9397, -0.09853, -0.3278, 0.9396, 0.8031, 0.3168, 0.5047, -0.2219, 0.9211, 0.32, -0.222, 0.921, 0.3202, 0.8031, 0.3168, 0.5047, 0.6276, 0.3919, -0.6727, 0.6274, 0.3921, -0.6727, 0.8031, 0.3168, 0.5047, 0.6518, -0.7574, -0.04011, 0.8318, -0.5403, 0.1268, 0.8897, 0.4564, -0.01131, 0.3847, 0.3378, 0.859, 0.3848, 0.3376, 0.859, 0.8896, 0.4566, -0.01132, -0.01036, 0.9972, 0.07433, -0.0104, 0.9972, 0.07434, 0.8896, 0.4566, -0.01152, 0.3971, 0.3863, -0.8325, 0.3971, 0.3864, -0.8325, 0.8897, 0.4564, -0.01152, 0.8318, -0.5403, 0.1271, 0.5011, -0.7014, -0.5069, 0.9885, 0.09857, 0.115, 0.3479, -0.6017, 0.719, 0.348, -0.6019, 0.7188, 0.9884, 0.09872, 0.1152, 0.217, 0.6245, 0.7503, 0.217, 0.6243, 0.7505, 0.9884, 0.09881, 0.1152, 0.3872, 0.6838, -0.6185, 0.3872, 0.6839, -0.6183, 0.9885, 0.09871, 0.115, 0.5011, -0.7016, -0.5067, 0.1531, -0.9875, 0.03768, 0.9677, -0.1939, 0.1613, 0.2173, 0.07692, 0.9731, 0.2173, 0.07664, 0.9731, 0.9677, -0.1938, 0.1614, 0.5031, 0.8636, 0.03237, 0.5031, 0.8636, 0.03261, 0.9677, -0.1938, 0.1614, 0.507, 0.01358, -0.8618, 0.5071, 0.01383, -0.8618, 0.9677, -0.1938, 0.1613, 0.1529, -0.9875, 0.03799, -0.8816, -0.3096, -0.3563, 0.4262, -0.8315, -0.3563, -0.2899, -0.7474, 0.5978, 0.4261, -0.8315, -0.3564, 0.5523, 0.09546, 0.8281, -0.2899, -0.7473, 0.5978, 0.5525, 0.09528, 0.828, -0.7397, 0.374, 0.5594, -0.29, -0.7474, 0.5977, -0.7396, 0.3741, 0.5595, -0.8815, -0.3097, -0.3565, -0.29, -0.7475, 0.5977, -0.6437, -0.4026, -0.6508, 0.5629, -0.8249, -0.05218, -0.5048, -0.6727, 0.5411, 0.5627, -0.825, -0.05238, 0.4224, 0.06124, 0.9043, -0.5048, -0.6726, 0.541, 0.4226, 0.06102, 0.9043, -0.7402, 0.5252, 0.4198, -0.5048, -0.6727, 0.541, -0.74, 0.5253, 0.42, -0.6436, -0.4028, -0.6509, -0.5048, -0.6727, 0.541, -0.7485, -0.6074, -0.2661, 0.3903, -0.8959, 0.2124, -0.4253, -0.2289, 0.8756, 0.3901, -0.896, 0.2121, 0.6407, 0.3819, 0.666, -0.4255, -0.2289, 0.8755, 0.6409, 0.3818, 0.666, -0.6981, 0.7066, 0.1159, -0.4255, -0.229, 0.8755, -0.698, 0.7067, 0.116, -0.7484, -0.6076, -0.266, -0.4254, -0.2289, 0.8756, -0.723, -0.6837, -0.09891, 0.4307, -0.6188, 0.657, -0.5469, 0.1513, 0.8234, 0.4305, -0.619, 0.6569, 0.5973, 0.6071, 0.5241, -0.5469, 0.1512, 0.8234, 0.5975, 0.6069, 0.5241, -0.5269, 0.8172, -0.2336, -0.5469, 0.1512, 0.8234, -0.5267, 0.8173, -0.2336, -0.7229, -0.6839, -0.09878, -0.5468, 0.1512, 0.8235, -0.7091, -0.6225, 0.3313, 0.5855, -0.2198, 0.7803, -0.4102, 0.4529, 0.7916, 0.5853, -0.22, 0.7804, 0.5571, 0.8188, 0.1387, -0.4102, 0.453, 0.7915, 0.5573, 0.8186, 0.1389, -0.6231, 0.6931, -0.3625, -0.4103, 0.4529, 0.7916, -0.6229, 0.6932, -0.3625, -0.7089, -0.6226, 0.3315, -0.4102, 0.4528, 0.7916, -0.7583, -0.3704, 0.5364, 0.5215, -0.06403, 0.8509, -0.3209, 0.7601, 0.565, 0.5213, -0.06423, 0.851, 0.6865, 0.717, -0.1211, -0.3209, 0.7602, 0.565, 0.6867, 0.7168, -0.1209, -0.5922, 0.5456, -0.593, -0.321, 0.7601, 0.565, -0.592, 0.5458, -0.593, -0.7581, -0.3705, 0.5366, -0.3209, 0.7602, 0.565, -0.7385, -0.2644, 0.6202, 0.3365, 0.5334, 0.7761, -0.61, 0.7836, 0.1175, 0.3364, 0.5332, 0.7762, 0.5349, 0.8137, -0.2275, -0.61, 0.7836, 0.1175, 0.535, 0.8137, -0.2274, -0.4517, 0.1974, -0.8701, -0.6101, 0.7836, 0.1175, -0.4515, 0.1974, -0.8702, -0.7384, -0.2644, 0.6203, -0.61, 0.7836, 0.1176, -0.6154, 0.2872, -0.734, 0.1363, -0.9093, -0.3931, -0.8516, -0.5185, 0.0777, 0.1362, -0.9092, -0.3934, -0.0562, -0.354, 0.9335, -0.8516, -0.5184, 0.07763, -0.05606, -0.3542, 0.9335, -0.6862, 0.5961, 0.4169, -0.8517, -0.5183, 0.07762, -0.6862, 0.5959, 0.4172, -0.6153, 0.2871, -0.7341, -0.8516, -0.5183, 0.07764, -0.6685, -0.2299, -0.7073, -0.09699, -0.951, 0.2934, -0.9, -0.1548, 0.4075, -0.09717, -0.9511, 0.2932, -0.04775, 0.2832, 0.9579, -0.9, -0.1546, 0.4076, -0.04762, 0.283, 0.9579, -0.5361, 0.8398, -0.08586, -0.9, -0.1546, 0.4075, -0.5361, 0.8398, -0.08578, -0.6685, -0.2301, -0.7072, -0.9, -0.1548, 0.4075, -0.7316, -0.6651, -0.1493, 0.03887, -0.6657, 0.7452, -0.72, 0.257, 0.6446, 0.03873, -0.6658, 0.7451, 0.4078, 0.7038, 0.5817, -0.72, 0.2571, 0.6446, 0.4079, 0.7036, 0.5819, -0.6393, 0.5854, -0.4986, -0.7201, 0.257, 0.6445, -0.6392, 0.5855, -0.4986, -0.7316, -0.6653, -0.1491, -0.72, 0.257, 0.6446, -0.7024, -0.7111, -0.03099, 0.1621, -0.3732, 0.9135, -0.7377, 0.3011, 0.6042, 0.162, -0.3734, 0.9134, 0.2076, 0.9356, 0.2857, -0.7377, 0.3011, 0.6043, 0.2078, 0.9354, 0.2859, -0.7232, 0.3996, -0.5634, -0.7378, 0.3011, 0.6042, -0.723, 0.3999, -0.5633, -0.7022, -0.7113, -0.03083, -0.7377, 0.301, 0.6043, -0.8318, -0.5404, 0.1268, -0.3847, 0.3378, 0.859, -0.8897, 0.4564, -0.01132, -0.3848, 0.3376, 0.8591, 0.01038, 0.9972, 0.07433, -0.8896, 0.4565, -0.01129, 0.01038, 0.9972, 0.07434, -0.3971, 0.3863, -0.8325, -0.8896, 0.4566, -0.0115, -0.3971, 0.3864, -0.8325, -0.8318, -0.5403, 0.1271, -0.8897, 0.4564, -0.01154, -0.4968, -0.7062, -0.5045, -0.3585, -0.597, 0.7177, -0.9891, 0.1072, 0.1008, -0.3585, -0.5972, 0.7175, -0.2192, 0.6198, 0.7535, -0.9891, 0.1073, 0.1009, -0.2192, 0.6196, 0.7537, -0.3688, 0.6883, -0.6247, -0.9891, 0.1074, 0.1007, -0.3688, 0.6885, -0.6244, -0.4968, -0.7063, -0.5043, -0.9891, 0.1073, 0.1007, -0.2056, -0.9768, 0.05963, -0.2814, 0.06102, 0.9576, -0.9763, -0.1758, 0.1261, -0.2813, 0.06079, 0.9577, -0.5149, 0.856, 0.04538, -0.9764, -0.1756, 0.126, -0.5149, 0.856, 0.0456, -0.5067, 0.008254, -0.8621, -0.9764, -0.1758, 0.1258, -0.5067, 0.00852, -0.8621, -0.2056, -0.9768, 0.05995, -0.9763, -0.1759, 0.1259])] * 3)])

# ---- objects
ob_boxofjars003 = bpy.data.objects.new('BoxOfJars003', me_mesh_002)

# ---- transforms, parenting, visibility, modifiers, constraints
ob_boxofjars003.location = (0.0, 0.0, 0.0)
ob_boxofjars003.rotation_euler = (-1.629e-07, 0.0, 0.0)
ob_boxofjars003.scale = (0.0254, 0.0254, 0.0254)
ob_boxofjars003.color = (0.8, 0.8, 0.8, 1.0)
ob_boxofjars003.lineart.crease_threshold = 0.0

# ---- collection membership
col_collection.objects.link(ob_boxofjars003)

# ---- scene / render settings (as saved in the file)
scene.frame_start = 1; scene.frame_end = 250; scene.frame_set(1)
scene.render.engine = 'BLENDER_EEVEE_NEXT'
scene.cycles.use_denoising = False
scene.cycles.samples = 128
scene.cycles.sampling_pattern = 'TABULATED_SOBOL'
scene.cycles.use_adaptive_sampling = False
scene.cycles.use_light_tree = False
scene.eevee.ray_tracing_options.trace_max_roughness = 0.0
scene.view_settings.view_transform = 'Filmic'
bpy.context.view_layer.update()

# ---- added for rendering (the .blend has no active camera and no usable light): camera, sun
cam_auto = bpy.data.cameras.new('AutoCamera')
cam_auto.lens = 50.0
cam_auto.sensor_width = 36.0
cam_auto.clip_end = 1000.0
ob_auto_camera = bpy.data.objects.new('AutoCamera', cam_auto)
scene.collection.objects.link(ob_auto_camera)
ob_auto_camera.location = (0.314799, -0.388689, 0.329039)
ob_auto_camera.rotation_euler = (1.09748, -7.21219e-08, 0.694738)
scene.camera = ob_auto_camera
light_auto_sun = bpy.data.lights.new('AutoSun', 'SUN')
light_auto_sun.energy = 3.0
light_auto_sun.angle = 0.0523599
ob_auto_sun = bpy.data.objects.new('AutoSun', light_auto_sun)
scene.collection.objects.link(ob_auto_sun)
ob_auto_sun.rotation_euler = (0.872665, 0.174533, 0.523599)
bpy.context.view_layer.update()
